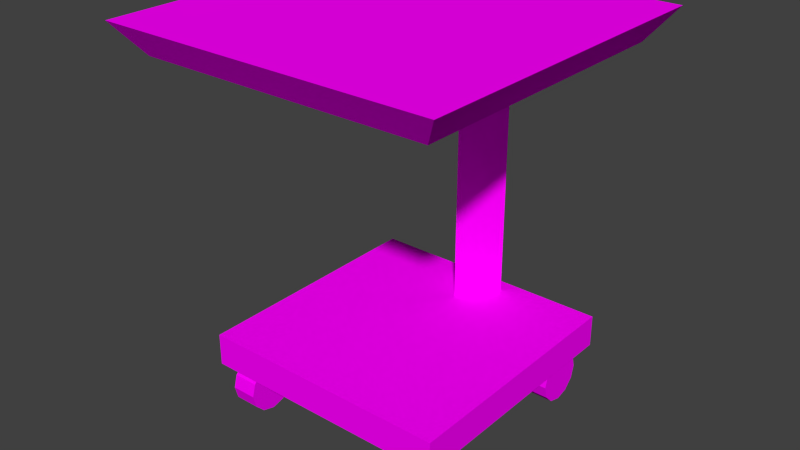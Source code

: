 # Source: cart1.blend  (saved by Blender 2.76.0; exported with 4.5.12 LTS)
import bpy
from mathutils import Matrix  # noqa: F401  (used for matrix-valued properties, if any)

bpy.ops.wm.read_factory_settings(use_empty=True)
scene = bpy.context.scene
scene.name = 'Scene'

# ---- collections
col_collection_1 = bpy.data.collections.new('Collection 1'); scene.collection.children.link(col_collection_1)

# ---- images (referenced by path relative to the original .blend; pixels are not part of the script)
import os
ASSET_DIR = os.environ.get("B2B_ASSET_DIR", "")  # directory of the original .blend (textures are referenced by path, not embedded)
HERE = os.path.dirname(os.path.abspath(__file__))  # packed textures are extracted next to this script under _unpacked/

def load_image(name, relpath, width, height, colorspace="sRGB"):
    """Load a texture the original file referenced (path relative to the .blend, or extracted next to this script)."""
    p = next((c for c in (os.path.join(HERE, relpath), os.path.join(ASSET_DIR, relpath)) if relpath and os.path.exists(c)), "")
    if p:
        img = bpy.data.images.load(p, check_existing=True)
        img.name = name
    else:  # same state as the original file: an image datablock whose file is absent (Cycles renders it pink)
        img = bpy.data.images.new(name, width, height)
        img.source = "FILE"
        img.filepath = "//" + (relpath or name)
    img.colorspace_settings.name = colorspace
    return img
img_console3_7_bmp = load_image('console3_7.bmp', 'console3_7.bmp', 1024, 1024, 'sRGB')
img_console2_7_bmp = load_image('console2_7.bmp', 'console2_7.bmp', 1024, 1024, 'sRGB')
img_console1_3_bmp = load_image('console1_3.bmp', 'console1_3.bmp', 1024, 1024, 'sRGB')
img_console1_9_bmp = load_image('console1_9.bmp', 'console1_9.bmp', 1024, 1024, 'sRGB')

# ---- materials (node trees are filled in below, after node groups)
mat_console3_7 = bpy.data.materials.new('console3_7')
mat_console3_7.alpha_threshold = 0.0
mat_console3_7.roughness = 0.5
mat_console3_7.line_color = (0.0, 0.0, 0.0, 1.0)
mat_console2_7 = bpy.data.materials.new('console2_7')
mat_console2_7.alpha_threshold = 0.0
mat_console2_7.roughness = 0.5
mat_console1_3 = bpy.data.materials.new('console1_3')
mat_console1_3.alpha_threshold = 0.0
mat_console1_3.roughness = 0.5
mat_console1_9 = bpy.data.materials.new('console1_9')
mat_console1_9.alpha_threshold = 0.0
mat_console1_9.roughness = 0.5
mat_col1 = bpy.data.materials.new('col1')
mat_col1.alpha_threshold = 0.0
mat_col1.roughness = 0.5

# ---- material node trees
mat_console3_7.use_nodes = True; mat_console3_7.node_tree.nodes.clear()
_N = mat_console3_7.node_tree.nodes; _L = mat_console3_7.node_tree.links
n0 = _N.new('ShaderNodeOutputMaterial'); n0.name = 'Material Output'; n0.location = (300, 300)
n1 = _N.new('ShaderNodeBsdfDiffuse'); n1.name = 'Diffuse BSDF'; n1.location = (10, 300)
n2 = _N.new('ShaderNodeTexImage'); n2.name = 'Image Texture'; n2.location = (-180, 300)
n2.width = 140
n2.image = img_console3_7_bmp
_L.new(n1.outputs[0], n0.inputs[0])
_L.new(n2.outputs[0], n1.inputs[0])
n0.is_active_output = True
mat_console2_7.use_nodes = True; mat_console2_7.node_tree.nodes.clear()
_N = mat_console2_7.node_tree.nodes; _L = mat_console2_7.node_tree.links
n0 = _N.new('ShaderNodeOutputMaterial'); n0.name = 'Material Output'; n0.location = (300, 300)
n1 = _N.new('ShaderNodeBsdfDiffuse'); n1.name = 'Diffuse BSDF'; n1.location = (10, 300)
n2 = _N.new('ShaderNodeTexImage'); n2.name = 'Image Texture'; n2.location = (-180, 300)
n2.width = 140
n2.image = img_console2_7_bmp
_L.new(n1.outputs[0], n0.inputs[0])
_L.new(n2.outputs[0], n1.inputs[0])
n0.is_active_output = True
mat_console1_3.use_nodes = True; mat_console1_3.node_tree.nodes.clear()
_N = mat_console1_3.node_tree.nodes; _L = mat_console1_3.node_tree.links
n0 = _N.new('ShaderNodeOutputMaterial'); n0.name = 'Material Output'; n0.location = (300, 300)
n1 = _N.new('ShaderNodeBsdfDiffuse'); n1.name = 'Diffuse BSDF'; n1.location = (10, 300)
n2 = _N.new('ShaderNodeTexImage'); n2.name = 'Image Texture'; n2.location = (-180, 300)
n2.width = 140
n2.image = img_console1_3_bmp
_L.new(n1.outputs[0], n0.inputs[0])
_L.new(n2.outputs[0], n1.inputs[0])
n0.is_active_output = True
mat_console1_9.use_nodes = True; mat_console1_9.node_tree.nodes.clear()
_N = mat_console1_9.node_tree.nodes; _L = mat_console1_9.node_tree.links
n0 = _N.new('ShaderNodeOutputMaterial'); n0.name = 'Material Output'; n0.location = (300, 300)
n1 = _N.new('ShaderNodeBsdfDiffuse'); n1.name = 'Diffuse BSDF'; n1.location = (10, 300)
n2 = _N.new('ShaderNodeTexImage'); n2.name = 'Image Texture'; n2.location = (-180, 300)
n2.width = 140
n2.image = img_console1_9_bmp
_L.new(n1.outputs[0], n0.inputs[0])
_L.new(n2.outputs[0], n1.inputs[0])
n0.is_active_output = True
mat_col1.use_nodes = True; mat_col1.node_tree.nodes.clear()
_N = mat_col1.node_tree.nodes; _L = mat_col1.node_tree.links
n0 = _N.new('ShaderNodeOutputMaterial'); n0.name = 'Material Output'; n0.location = (300, 300)
n1 = _N.new('ShaderNodeBsdfDiffuse'); n1.name = 'Diffuse BSDF'; n1.location = (10, 300)
_L.new(n1.outputs[0], n0.inputs[0])
n0.is_active_output = True

# ---- world
world_world = bpy.data.worlds.new('World'); scene.world = world_world
world_world.color = (0.05088, 0.05088, 0.05088)
world_world.use_sun_shadow = False
world_world.sun_shadow_jitter_overblur = 0.0
world_world.cycles.sampling_method = 'MANUAL'
world_world.cycles.sample_map_resolution = 256

# ---- meshes
me_cube_001 = bpy.data.meshes.new('Cube.001')
me_cube_001.from_pydata([(-0.4423, -0.4423, 0.1771), (-0.4423, 0.4423, 0.1771), (0.4423, 0.4423, 0.1771), (0.4423, -0.4423, 0.1771), (-0.4423, -0.4423, 0.2901), (-0.4423, 0.4423, 0.2901), (0.4423, 0.4423, 0.2901), (0.4423, -0.4423, 0.2901), (0.0, 0.2518, 0.2869), (-0.0998, 0.3908, 0.2869), (0.0998, 0.3908, 0.2869), (0.5092, -0.5533, 1.261), (0.0, 0.2518, 1.261), (-0.0998, 0.3908, 1.261), (0.0998, 0.3908, 1.261), (-0.5092, -0.5533, 1.261), (-0.5092, 0.4651, 1.261), (0.5092, 0.4651, 1.261), (0.5881, -0.6322, 1.369), (-0.5881, -0.6322, 1.369), (-0.5881, 0.544, 1.369), (0.5881, 0.544, 1.369), (0.3122, 0.4148, 0.08948), (0.4016, 0.4148, 0.08948), (0.3122, 0.4028, 0.04481), (0.4016, 0.4028, 0.04481), (0.3122, 0.3701, 0.01212), (0.4016, 0.3701, 0.01212), (0.3122, 0.3255, 0.0001527), (0.4016, 0.3255, 0.0001527), (0.3122, 0.2808, 0.01212), (0.4016, 0.2808, 0.01212), (0.3122, 0.2481, 0.04481), (0.4016, 0.2481, 0.04481), (0.3122, 0.2362, 0.08948), (0.4016, 0.2362, 0.08948), (0.3122, 0.2481, 0.1341), (0.4016, 0.2481, 0.1341), (0.3122, 0.2808, 0.1668), (0.4016, 0.2808, 0.1668), (0.3122, 0.3255, 0.1788), (0.4016, 0.3255, 0.1788), (0.3122, 0.3701, 0.1668), (0.4016, 0.3701, 0.1668), (0.3122, 0.4028, 0.1341), (0.4016, 0.4028, 0.1341), (0.3122, -0.2487, 0.08948), (0.4016, -0.2487, 0.08948), (0.3122, -0.2607, 0.04481), (0.4016, -0.2607, 0.04481), (0.3122, -0.2934, 0.01212), (0.4016, -0.2934, 0.01212), (0.3122, -0.3381, 0.0001527), (0.4016, -0.3381, 0.0001527), (0.3122, -0.3827, 0.01212), (0.4016, -0.3827, 0.01212), (0.3122, -0.4154, 0.04481), (0.4016, -0.4154, 0.04481), (0.3122, -0.4274, 0.08948), (0.4016, -0.4274, 0.08948), (0.3122, -0.4154, 0.1341), (0.4016, -0.4154, 0.1341), (0.3122, -0.3827, 0.1668), (0.4016, -0.3827, 0.1668), (0.3122, -0.3381, 0.1788), (0.4016, -0.3381, 0.1788), (0.3122, -0.2934, 0.1668), (0.4016, -0.2934, 0.1668), (0.3122, -0.2607, 0.1341), (0.4016, -0.2607, 0.1341), (-0.4039, 0.4148, 0.08948), (-0.3146, 0.4148, 0.08948), (-0.4039, 0.4028, 0.04481), (-0.3146, 0.4028, 0.04481), (-0.4039, 0.3701, 0.01212), (-0.3146, 0.3701, 0.01212), (-0.4039, 0.3255, 0.0001527), (-0.3146, 0.3255, 0.0001527), (-0.4039, 0.2808, 0.01212), (-0.3146, 0.2808, 0.01212), (-0.4039, 0.2481, 0.04481), (-0.3146, 0.2481, 0.04481), (-0.4039, 0.2362, 0.08948), (-0.3146, 0.2362, 0.08948), (-0.4039, 0.2481, 0.1341), (-0.3146, 0.2481, 0.1341), (-0.4039, 0.2808, 0.1668), (-0.3146, 0.2808, 0.1668), (-0.4039, 0.3255, 0.1788), (-0.3146, 0.3255, 0.1788), (-0.4039, 0.3701, 0.1668), (-0.3146, 0.3701, 0.1668), (-0.4039, 0.4028, 0.1341), (-0.3146, 0.4028, 0.1341), (-0.4039, -0.2487, 0.08948), (-0.3146, -0.2487, 0.08948), (-0.4039, -0.2607, 0.04481), (-0.3146, -0.2607, 0.04481), (-0.4039, -0.2934, 0.01212), (-0.3146, -0.2934, 0.01212), (-0.4039, -0.3381, 0.0001527), (-0.3146, -0.3381, 0.0001527), (-0.4039, -0.3827, 0.01212), (-0.3146, -0.3827, 0.01212), (-0.4039, -0.4154, 0.04481), (-0.3146, -0.4154, 0.04481), (-0.4039, -0.4274, 0.08948), (-0.3146, -0.4274, 0.08948), (-0.4039, -0.4154, 0.1341), (-0.3146, -0.4154, 0.1341), (-0.4039, -0.3827, 0.1668), (-0.3146, -0.3827, 0.1668), (-0.4039, -0.3381, 0.1788), (-0.3146, -0.3381, 0.1788), (-0.4039, -0.2934, 0.1668), (-0.3146, -0.2934, 0.1668), (-0.4039, -0.2607, 0.1341), (-0.3146, -0.2607, 0.1341)], [], [(4, 5, 1, 0), (5, 6, 2, 1), (6, 7, 3, 2), (7, 4, 0, 3), (0, 1, 2, 3), (7, 6, 5, 4), (12, 13, 9, 8), (13, 14, 10, 9), (17, 21, 18, 11), (14, 12, 8, 10), (15, 16, 17, 11), (16, 20, 21, 17), (11, 18, 19, 15), (15, 19, 20, 16), (19, 18, 21, 20), (22, 23, 25, 24), (24, 25, 27, 26), (26, 27, 29, 28), (28, 29, 31, 30), (30, 31, 33, 32), (32, 33, 35, 34), (34, 35, 37, 36), (36, 37, 39, 38), (38, 39, 41, 40), (40, 41, 43, 42), (25, 23, 45, 43, 41, 39, 37, 35, 33, 31, 29, 27), (44, 45, 23, 22), (42, 43, 45, 44), (22, 24, 26, 28, 30, 32, 34, 36, 38, 40, 42, 44), (46, 47, 49, 48), (48, 49, 51, 50), (50, 51, 53, 52), (52, 53, 55, 54), (54, 55, 57, 56), (56, 57, 59, 58), (58, 59, 61, 60), (60, 61, 63, 62), (62, 63, 65, 64), (64, 65, 67, 66), (49, 47, 69, 67, 65, 63, 61, 59, 57, 55, 53, 51), (68, 69, 47, 46), (66, 67, 69, 68), (46, 48, 50, 52, 54, 56, 58, 60, 62, 64, 66, 68), (70, 71, 73, 72), (72, 73, 75, 74), (74, 75, 77, 76), (76, 77, 79, 78), (78, 79, 81, 80), (80, 81, 83, 82), (82, 83, 85, 84), (84, 85, 87, 86), (86, 87, 89, 88), (88, 89, 91, 90), (73, 71, 93, 91, 89, 87, 85, 83, 81, 79, 77, 75), (92, 93, 71, 70), (90, 91, 93, 92), (70, 72, 74, 76, 78, 80, 82, 84, 86, 88, 90, 92), (94, 95, 97, 96), (96, 97, 99, 98), (98, 99, 101, 100), (100, 101, 103, 102), (102, 103, 105, 104), (104, 105, 107, 106), (106, 107, 109, 108), (108, 109, 111, 110), (110, 111, 113, 112), (112, 113, 115, 114), (97, 95, 117, 115, 113, 111, 109, 107, 105, 103, 101, 99), (116, 117, 95, 94), (114, 115, 117, 116), (94, 96, 98, 100, 102, 104, 106, 108, 110, 112, 114, 116)])
me_cube_001.polygons.foreach_set('material_index', [1, 1, 1, 1, 1, 1, 2, 2, 1, 2, 2, 1, 1, 1, 0, 1, 1, 1, 1, 1, 1, 1, 1, 1, 1, 1, 1, 1, 1, 1, 1, 1, 1, 1, 1, 1, 1, 1, 1, 1, 1, 1, 1, 1, 1, 1, 1, 1, 1, 1, 1, 1, 1, 1, 1, 1, 1, 1, 1, 1, 1, 1, 1, 1, 1, 1, 1, 1, 1, 1, 1])
_uv = me_cube_001.uv_layers.new(name='UVMap')
_uv.uv.foreach_set('vector', [0.1027, 0.392, 0.8973, 0.392, 0.8973, 0.2905, 0.1027, 0.2905, 0.1027, 0.392, 0.8973, 0.392, 0.8973, 0.2905, 0.1027, 0.2905, 0.8973, 0.392, 0.1027, 0.392, 0.1027, 0.2905, 0.8973, 0.2905, 0.8973, 0.392, 0.1027, 0.392, 0.1027, 0.2905, 0.8973, 0.2905, 0.2075, 0.2981, 0.2075, 0.3347, 0.7847, 0.3347, 0.7847, 0.2981, 0.9896, 0.01037, 0.9896, 0.9896, 0.01037, 0.9896, 0.01037, 0.01037, 0.03464, 0.4906, 0.03464, 0.03443, 0.8722, 0.03443, 0.8722, 0.4906, 0.03464, 0.03443, 0.03464, 0.9467, 0.8722, 0.9467, 0.8722, 0.03443, 0.5732, 0.1819, 0.5844, 0.1707, 0.5844, 0.3379, 0.5732, 0.3267, 0.03464, 0.9467, 0.03464, 0.4906, 0.8722, 0.4906, 0.8722, 0.9467, 0.4284, 0.3267, 0.4284, 0.1819, 0.5732, 0.1819, 0.5732, 0.3267, 0.4284, 0.1819, 0.4172, 0.1707, 0.5844, 0.1707, 0.5732, 0.1819, 0.5732, 0.3267, 0.5844, 0.3379, 0.4172, 0.3379, 0.4284, 0.3267, 0.4284, 0.3267, 0.4172, 0.3379, 0.4172, 0.1707, 0.4284, 0.1819, 0.0, 0.0, 1.0, 0.0, 1.0, 1.0, 0.0, 1.0, 0.5728, 0.5323, 0.6166, 0.5323, 0.6166, 0.5104, 0.5728, 0.5104, 0.4518, 0.4963, 0.4956, 0.4963, 0.4956, 0.4802, 0.4518, 0.4802, 0.4518, 0.4802, 0.4956, 0.4802, 0.4956, 0.4583, 0.4518, 0.4583, 0.4518, 0.4583, 0.4956, 0.4583, 0.4956, 0.4364, 0.4518, 0.4364, 0.4518, 0.4364, 0.4956, 0.4364, 0.4956, 0.4204, 0.4518, 0.4204, 0.5728, 0.5104, 0.6166, 0.5104, 0.6166, 0.5323, 0.5728, 0.5323, 0.5728, 0.5323, 0.6166, 0.5323, 0.6166, 0.5542, 0.5728, 0.5542, 0.5728, 0.5542, 0.6166, 0.5542, 0.6166, 0.5702, 0.5728, 0.5702, 0.4518, 0.4364, 0.4956, 0.4364, 0.4956, 0.4583, 0.4518, 0.4583, 0.4518, 0.4583, 0.4956, 0.4583, 0.4956, 0.4802, 0.4518, 0.4802, 0.6172, 0.5104, 0.6231, 0.5323, 0.6172, 0.5542, 0.6012, 0.5702, 0.5793, 0.5761, 0.5574, 0.5702, 0.5413, 0.5542, 0.5355, 0.5323, 0.5413, 0.5104, 0.5574, 0.4943, 0.5793, 0.4885, 0.6012, 0.4943, 0.5728, 0.5542, 0.6166, 0.5542, 0.6166, 0.5323, 0.5728, 0.5323, 0.4518, 0.4802, 0.4956, 0.4802, 0.4956, 0.4963, 0.4518, 0.4963, 0.6231, 0.5323, 0.6172, 0.5104, 0.6012, 0.4943, 0.5793, 0.4885, 0.5574, 0.4943, 0.5413, 0.5104, 0.5355, 0.5323, 0.5413, 0.5542, 0.5574, 0.5702, 0.5793, 0.5761, 0.6012, 0.5702, 0.6172, 0.5542, 0.5728, 0.5323, 0.6166, 0.5323, 0.6166, 0.5104, 0.5728, 0.5104, 0.5728, 0.4778, 0.6166, 0.4778, 0.6166, 0.4618, 0.5728, 0.4618, 0.5728, 0.4618, 0.6166, 0.4618, 0.6166, 0.4399, 0.5728, 0.4399, 0.5728, 0.4399, 0.6166, 0.4399, 0.6166, 0.418, 0.5728, 0.418, 0.5728, 0.418, 0.6166, 0.418, 0.6166, 0.402, 0.5728, 0.402, 0.5728, 0.5104, 0.6166, 0.5104, 0.6166, 0.5323, 0.5728, 0.5323, 0.5728, 0.5323, 0.6166, 0.5323, 0.6166, 0.5542, 0.5728, 0.5542, 0.5728, 0.5542, 0.6166, 0.5542, 0.6166, 0.5702, 0.5728, 0.5702, 0.5728, 0.418, 0.6166, 0.418, 0.6166, 0.4399, 0.5728, 0.4399, 0.5728, 0.4399, 0.6166, 0.4399, 0.6166, 0.4618, 0.5728, 0.4618, 0.5182, 0.6406, 0.524, 0.6625, 0.5182, 0.6844, 0.5021, 0.7004, 0.4802, 0.7063, 0.4583, 0.7004, 0.4423, 0.6844, 0.4364, 0.6625, 0.4423, 0.6406, 0.4583, 0.6246, 0.4802, 0.6187, 0.5021, 0.6246, 0.5728, 0.5542, 0.6166, 0.5542, 0.6166, 0.5323, 0.5728, 0.5323, 0.5728, 0.4618, 0.6166, 0.4618, 0.6166, 0.4778, 0.5728, 0.4778, 0.524, 0.6625, 0.5182, 0.6406, 0.5021, 0.6246, 0.4802, 0.6187, 0.4583, 0.6246, 0.4423, 0.6406, 0.4364, 0.6625, 0.4423, 0.6844, 0.4583, 0.7004, 0.4802, 0.7063, 0.5021, 0.7004, 0.5182, 0.6844, 0.4479, 0.6625, 0.4917, 0.6625, 0.4917, 0.6406, 0.4479, 0.6406, 0.5688, 0.704, 0.6126, 0.704, 0.6126, 0.688, 0.5688, 0.688, 0.5688, 0.688, 0.6126, 0.688, 0.6126, 0.6661, 0.5688, 0.6661, 0.5688, 0.6661, 0.6126, 0.6661, 0.6126, 0.6442, 0.5688, 0.6442, 0.5688, 0.6442, 0.6126, 0.6442, 0.6126, 0.6281, 0.5688, 0.6281, 0.4479, 0.6406, 0.4917, 0.6406, 0.4917, 0.6625, 0.4479, 0.6625, 0.4479, 0.6625, 0.4917, 0.6625, 0.4917, 0.6844, 0.4479, 0.6844, 0.4479, 0.6844, 0.4917, 0.6844, 0.4917, 0.7004, 0.4479, 0.7004, 0.5688, 0.6442, 0.6126, 0.6442, 0.6126, 0.6661, 0.5688, 0.6661, 0.5688, 0.6661, 0.6126, 0.6661, 0.6126, 0.688, 0.5688, 0.688, 0.6172, 0.5104, 0.6231, 0.5323, 0.6172, 0.5542, 0.6012, 0.5702, 0.5793, 0.5761, 0.5574, 0.5702, 0.5413, 0.5542, 0.5355, 0.5323, 0.5413, 0.5104, 0.5574, 0.4943, 0.5793, 0.4885, 0.6012, 0.4943, 0.4479, 0.6844, 0.4917, 0.6844, 0.4917, 0.6625, 0.4479, 0.6625, 0.5688, 0.688, 0.6126, 0.688, 0.6126, 0.704, 0.5688, 0.704, 0.6231, 0.5323, 0.6172, 0.5104, 0.6012, 0.4943, 0.5793, 0.4885, 0.5574, 0.4943, 0.5413, 0.5104, 0.5355, 0.5323, 0.5413, 0.5542, 0.5574, 0.5702, 0.5793, 0.5761, 0.6012, 0.5702, 0.6172, 0.5542, 0.4479, 0.6625, 0.4917, 0.6625, 0.4917, 0.6406, 0.4479, 0.6406, 0.4479, 0.6081, 0.4917, 0.6081, 0.4917, 0.592, 0.4479, 0.592, 0.4479, 0.592, 0.4917, 0.592, 0.4917, 0.5701, 0.4479, 0.5701, 0.4479, 0.5701, 0.4917, 0.5701, 0.4917, 0.5482, 0.4479, 0.5482, 0.4479, 0.5482, 0.4917, 0.5482, 0.4917, 0.5322, 0.4479, 0.5322, 0.4479, 0.6406, 0.4917, 0.6406, 0.4917, 0.6625, 0.4479, 0.6625, 0.4479, 0.6625, 0.4917, 0.6625, 0.4917, 0.6844, 0.4479, 0.6844, 0.4479, 0.6844, 0.4917, 0.6844, 0.4917, 0.7004, 0.4479, 0.7004, 0.4479, 0.5482, 0.4917, 0.5482, 0.4917, 0.5701, 0.4479, 0.5701, 0.4479, 0.5701, 0.4917, 0.5701, 0.4917, 0.592, 0.4479, 0.592, 0.5182, 0.6406, 0.524, 0.6625, 0.5182, 0.6844, 0.5021, 0.7004, 0.4802, 0.7063, 0.4583, 0.7004, 0.4423, 0.6844, 0.4364, 0.6625, 0.4423, 0.6406, 0.4583, 0.6246, 0.4802, 0.6187, 0.5021, 0.6246, 0.4479, 0.6844, 0.4917, 0.6844, 0.4917, 0.6625, 0.4479, 0.6625, 0.4479, 0.592, 0.4917, 0.592, 0.4917, 0.6081, 0.4479, 0.6081, 0.524, 0.6625, 0.5182, 0.6406, 0.5021, 0.6246, 0.4802, 0.6187, 0.4583, 0.6246, 0.4423, 0.6406, 0.4364, 0.6625, 0.4423, 0.6844, 0.4583, 0.7004, 0.4802, 0.7063, 0.5021, 0.7004, 0.5182, 0.6844])
me_cube_001.materials.append(mat_console3_7)
me_cube_001.materials.append(mat_console2_7)
me_cube_001.materials.append(mat_console1_3)
me_cube_001.materials.append(mat_console1_9)
me_cube_001.materials.append(mat_col1)
me_cube_001.use_remesh_preserve_volume = False
me_cube_001.use_remesh_preserve_attributes = False
me_cube_001.use_mirror_vertex_groups = False
me_cube_001.update()

# ---- objects
ob_cube = bpy.data.objects.new('Cube', me_cube_001)

# ---- transforms, parenting, visibility, modifiers, constraints
ob_cube.location = (0.0, 0.0, 0.0)
ob_cube.lineart.crease_threshold = 0.0

# ---- collection membership
col_collection_1.objects.link(ob_cube)

# ---- scene / render settings (as saved in the file)
scene.frame_start = 1; scene.frame_end = 250; scene.frame_set(1)
scene.render.engine = 'CYCLES'
scene.render.resolution_percentage = 50
scene.render.dither_intensity = 0.0
scene.cycles.use_denoising = False
scene.cycles.samples = 10
scene.cycles.sampling_pattern = 'TABULATED_SOBOL'
scene.cycles.light_sampling_threshold = 0.0
scene.cycles.use_adaptive_sampling = False
scene.cycles.use_light_tree = False
scene.cycles.blur_glossy = 0.0
scene.cycles.pixel_filter_type = 'GAUSSIAN'
scene.cycles.sample_clamp_indirect = 0.0
scene.view_settings.view_transform = 'Standard'
bpy.context.view_layer.update()

# ---- added for rendering (the .blend has no active camera and no usable light): camera, sun
cam_auto = bpy.data.cameras.new('AutoCamera')
cam_auto.lens = 50.0
cam_auto.sensor_width = 36.0
cam_auto.clip_end = 1000.0
ob_auto_camera = bpy.data.objects.new('AutoCamera', cam_auto)
scene.collection.objects.link(ob_auto_camera)
ob_auto_camera.location = (1.99326, -2.43602, 2.27937)
ob_auto_camera.rotation_euler = (1.09748, -7.21219e-08, 0.694738)
scene.camera = ob_auto_camera
light_auto_sun = bpy.data.lights.new('AutoSun', 'SUN')
light_auto_sun.energy = 3.0
light_auto_sun.angle = 0.0523599
ob_auto_sun = bpy.data.objects.new('AutoSun', light_auto_sun)
scene.collection.objects.link(ob_auto_sun)
ob_auto_sun.rotation_euler = (0.872665, 0.174533, 0.523599)
bpy.context.view_layer.update()

